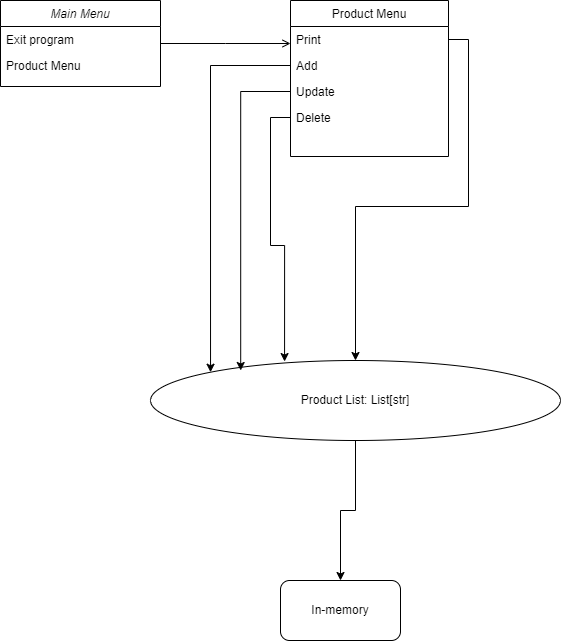

The diagram above was exported from draw.io. Its source (the exported page's mxGraphModel, read from the mxfile embedded in the PNG):
<mxGraphModel dx="1422" dy="786" grid="1" gridSize="10" guides="1" tooltips="1" connect="1" arrows="1" fold="1" page="1" pageScale="1" pageWidth="827" pageHeight="1169" math="0" shadow="0">
  <root>
    <mxCell id="WIyWlLk6GJQsqaUBKTNV-0" />
    <mxCell id="WIyWlLk6GJQsqaUBKTNV-1" parent="WIyWlLk6GJQsqaUBKTNV-0" />
    <mxCell id="zkfFHV4jXpPFQw0GAbJ--0" value="Main Menu" style="swimlane;fontStyle=2;align=center;verticalAlign=top;childLayout=stackLayout;horizontal=1;startSize=26;horizontalStack=0;resizeParent=1;resizeLast=0;collapsible=1;marginBottom=0;rounded=0;shadow=0;strokeWidth=1;" parent="WIyWlLk6GJQsqaUBKTNV-1" vertex="1">
      <mxGeometry x="220" y="120" width="160" height="86" as="geometry">
        <mxRectangle x="230" y="140" width="160" height="26" as="alternateBounds" />
      </mxGeometry>
    </mxCell>
    <mxCell id="zkfFHV4jXpPFQw0GAbJ--1" value="Exit program" style="text;align=left;verticalAlign=top;spacingLeft=4;spacingRight=4;overflow=hidden;rotatable=0;points=[[0,0.5],[1,0.5]];portConstraint=eastwest;" parent="zkfFHV4jXpPFQw0GAbJ--0" vertex="1">
      <mxGeometry y="26" width="160" height="26" as="geometry" />
    </mxCell>
    <mxCell id="zkfFHV4jXpPFQw0GAbJ--2" value="Product Menu" style="text;align=left;verticalAlign=top;spacingLeft=4;spacingRight=4;overflow=hidden;rotatable=0;points=[[0,0.5],[1,0.5]];portConstraint=eastwest;rounded=0;shadow=0;html=0;" parent="zkfFHV4jXpPFQw0GAbJ--0" vertex="1">
      <mxGeometry y="52" width="160" height="26" as="geometry" />
    </mxCell>
    <mxCell id="zkfFHV4jXpPFQw0GAbJ--17" value="Product Menu" style="swimlane;fontStyle=0;align=center;verticalAlign=top;childLayout=stackLayout;horizontal=1;startSize=26;horizontalStack=0;resizeParent=1;resizeLast=0;collapsible=1;marginBottom=0;rounded=0;shadow=0;strokeWidth=1;labelBorderColor=none;" parent="WIyWlLk6GJQsqaUBKTNV-1" vertex="1">
      <mxGeometry x="510" y="120" width="158" height="156" as="geometry">
        <mxRectangle x="550" y="140" width="160" height="26" as="alternateBounds" />
      </mxGeometry>
    </mxCell>
    <mxCell id="zkfFHV4jXpPFQw0GAbJ--18" value="Print" style="text;align=left;verticalAlign=top;spacingLeft=4;spacingRight=4;overflow=hidden;rotatable=0;points=[[0,0.5],[1,0.5]];portConstraint=eastwest;labelBorderColor=none;" parent="zkfFHV4jXpPFQw0GAbJ--17" vertex="1">
      <mxGeometry y="26" width="158" height="26" as="geometry" />
    </mxCell>
    <mxCell id="zkfFHV4jXpPFQw0GAbJ--19" value="Add" style="text;align=left;verticalAlign=top;spacingLeft=4;spacingRight=4;overflow=hidden;rotatable=0;points=[[0,0.5],[1,0.5]];portConstraint=eastwest;rounded=0;shadow=0;html=0;" parent="zkfFHV4jXpPFQw0GAbJ--17" vertex="1">
      <mxGeometry y="52" width="158" height="26" as="geometry" />
    </mxCell>
    <mxCell id="zkfFHV4jXpPFQw0GAbJ--20" value="Update" style="text;align=left;verticalAlign=top;spacingLeft=4;spacingRight=4;overflow=hidden;rotatable=0;points=[[0,0.5],[1,0.5]];portConstraint=eastwest;rounded=0;shadow=0;html=0;" parent="zkfFHV4jXpPFQw0GAbJ--17" vertex="1">
      <mxGeometry y="78" width="158" height="26" as="geometry" />
    </mxCell>
    <mxCell id="zkfFHV4jXpPFQw0GAbJ--21" value="Delete" style="text;align=left;verticalAlign=top;spacingLeft=4;spacingRight=4;overflow=hidden;rotatable=0;points=[[0,0.5],[1,0.5]];portConstraint=eastwest;rounded=0;shadow=0;html=0;" parent="zkfFHV4jXpPFQw0GAbJ--17" vertex="1">
      <mxGeometry y="104" width="158" height="26" as="geometry" />
    </mxCell>
    <mxCell id="zkfFHV4jXpPFQw0GAbJ--26" value="" style="endArrow=open;shadow=0;strokeWidth=1;rounded=0;endFill=1;edgeStyle=elbowEdgeStyle;elbow=vertical;" parent="WIyWlLk6GJQsqaUBKTNV-1" source="zkfFHV4jXpPFQw0GAbJ--0" target="zkfFHV4jXpPFQw0GAbJ--17" edge="1">
      <mxGeometry x="0.5" y="41" relative="1" as="geometry">
        <mxPoint x="380" y="192" as="sourcePoint" />
        <mxPoint x="540" y="192" as="targetPoint" />
        <mxPoint x="-40" y="32" as="offset" />
      </mxGeometry>
    </mxCell>
    <mxCell id="wEsxMqbujPz-DPGhlLxX-38" style="edgeStyle=orthogonalEdgeStyle;rounded=0;orthogonalLoop=1;jettySize=auto;html=1;exitX=0.5;exitY=1;exitDx=0;exitDy=0;" edge="1" parent="WIyWlLk6GJQsqaUBKTNV-1" source="wEsxMqbujPz-DPGhlLxX-0" target="wEsxMqbujPz-DPGhlLxX-37">
      <mxGeometry relative="1" as="geometry" />
    </mxCell>
    <mxCell id="wEsxMqbujPz-DPGhlLxX-0" value="Product List: List[str]" style="ellipse;whiteSpace=wrap;html=1;" vertex="1" parent="WIyWlLk6GJQsqaUBKTNV-1">
      <mxGeometry x="370" y="480" width="410" height="80" as="geometry" />
    </mxCell>
    <mxCell id="wEsxMqbujPz-DPGhlLxX-15" style="edgeStyle=orthogonalEdgeStyle;rounded=0;orthogonalLoop=1;jettySize=auto;html=1;exitX=1;exitY=0.5;exitDx=0;exitDy=0;" edge="1" parent="WIyWlLk6GJQsqaUBKTNV-1" source="zkfFHV4jXpPFQw0GAbJ--18" target="wEsxMqbujPz-DPGhlLxX-0">
      <mxGeometry relative="1" as="geometry" />
    </mxCell>
    <mxCell id="wEsxMqbujPz-DPGhlLxX-27" style="edgeStyle=orthogonalEdgeStyle;rounded=0;orthogonalLoop=1;jettySize=auto;html=1;exitX=0;exitY=0.5;exitDx=0;exitDy=0;entryX=0;entryY=0;entryDx=0;entryDy=0;" edge="1" parent="WIyWlLk6GJQsqaUBKTNV-1" source="zkfFHV4jXpPFQw0GAbJ--19" target="wEsxMqbujPz-DPGhlLxX-0">
      <mxGeometry relative="1" as="geometry" />
    </mxCell>
    <mxCell id="wEsxMqbujPz-DPGhlLxX-35" style="edgeStyle=orthogonalEdgeStyle;rounded=0;orthogonalLoop=1;jettySize=auto;html=1;exitX=0;exitY=0.5;exitDx=0;exitDy=0;entryX=0.22;entryY=0.125;entryDx=0;entryDy=0;entryPerimeter=0;" edge="1" parent="WIyWlLk6GJQsqaUBKTNV-1" source="zkfFHV4jXpPFQw0GAbJ--20" target="wEsxMqbujPz-DPGhlLxX-0">
      <mxGeometry relative="1" as="geometry" />
    </mxCell>
    <mxCell id="wEsxMqbujPz-DPGhlLxX-36" style="edgeStyle=orthogonalEdgeStyle;rounded=0;orthogonalLoop=1;jettySize=auto;html=1;exitX=0;exitY=0.5;exitDx=0;exitDy=0;entryX=0.327;entryY=0.013;entryDx=0;entryDy=0;entryPerimeter=0;" edge="1" parent="WIyWlLk6GJQsqaUBKTNV-1" source="zkfFHV4jXpPFQw0GAbJ--21" target="wEsxMqbujPz-DPGhlLxX-0">
      <mxGeometry relative="1" as="geometry" />
    </mxCell>
    <mxCell id="wEsxMqbujPz-DPGhlLxX-37" value="In-memory" style="rounded=1;whiteSpace=wrap;html=1;labelBorderColor=none;" vertex="1" parent="WIyWlLk6GJQsqaUBKTNV-1">
      <mxGeometry x="500" y="700" width="120" height="60" as="geometry" />
    </mxCell>
  </root>
</mxGraphModel>